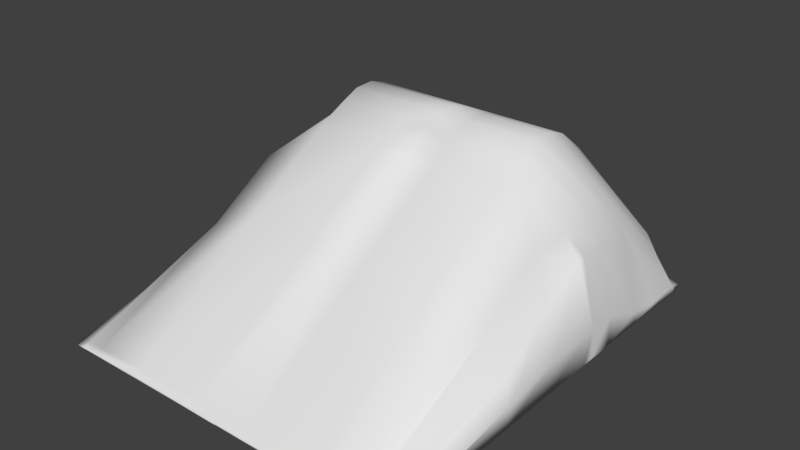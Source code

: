 # Source: gorka.blend  (saved by Blender 2.82.7; exported with 4.5.12 LTS)
import bpy
from mathutils import Matrix  # noqa: F401  (used for matrix-valued properties, if any)

bpy.ops.wm.read_factory_settings(use_empty=True)
scene = bpy.context.scene
scene.name = 'Scene'

# ---- collections
col_collection_1 = bpy.data.collections.new('Collection 1'); scene.collection.children.link(col_collection_1)

# ---- materials (node trees are filled in below, after node groups)
mat_material = bpy.data.materials.new('Material')
mat_material.alpha_threshold = 0.0
mat_material.use_transparent_shadow = False
mat_material.roughness = 0.5
mat_material.line_color = (0.0, 0.0, 0.0, 1.0)

# ---- material node trees

# ---- world
world_world = bpy.data.worlds.new('World'); scene.world = world_world
world_world.color = (0.05088, 0.05088, 0.05088)
world_world.use_sun_shadow = False
world_world.sun_shadow_jitter_overblur = 0.0
world_world.cycles.sampling_method = 'MANUAL'

# ---- meshes
me_cube = bpy.data.meshes.new('Cube')
me_cube.from_pydata([(-1.0, 1.008, -0.04814), (-1.0, 0.9714, -0.04814), (-1.0, -0.4738, 5.259), (-1.0, 0.6163, 5.777), (1.788e-07, 0.9714, -0.04814), (0.0, 1.008, -0.04814), (2.384e-07, 0.6163, 5.777), (-5.364e-07, -0.4738, 5.259), (-3.347, 1.008, -0.04814), (-3.347, 0.9714, -0.04814), (-3.347, -0.4738, 5.259), (-3.347, 0.6163, 5.777), (5.364e-07, 2.477, -0.04814), (-1.0, 2.477, -0.04814), (-1.0, 1.304, 5.806), (5.96e-07, 1.304, 5.806), (-3.347, 2.477, -0.04814), (-3.347, 1.304, 5.806), (6.557e-07, 3.616, -0.04814), (-1.0, 3.616, -0.04814), (-1.0, 1.951, 5.587), (7.153e-07, 1.951, 5.587), (-3.347, 3.616, -0.04814), (-3.347, 1.951, 5.587), (7.749e-07, 4.893, -0.04814), (-1.0, 4.893, -0.04814), (-1.0, 2.893, 4.847), (8.345e-07, 2.893, 4.847), (-3.347, 4.893, -0.04814), (-3.347, 2.893, 4.847), (8.941e-07, 6.242, -0.04814), (-1.0, 6.242, -0.04814), (-1.0, 6.242, 0.1773), (9.537e-07, 6.242, 0.1773), (-3.347, 6.242, -0.04814), (-3.347, 6.242, 0.1773), (-4.991, 1.008, -0.04814), (-4.991, 0.9714, -0.04814), (-4.991, -0.3078, 3.796), (-4.991, 0.9714, 3.796), (-4.991, 2.477, 3.225), (-4.991, 3.616, 2.473), (-4.991, 2.477, -0.04814), (-4.991, 3.616, -0.04814), (-4.991, 4.893, -0.04814), (-4.991, 4.676, 1.816), (-4.991, 5.776, -0.1477), (-4.991, 5.776, 0.04993), (-4.991, 1.008, -0.04814), (-4.991, 0.9714, -0.04814), (-5.506, -0.3078, 3.149), (-5.428, 0.9714, 2.997), (-5.367, 2.477, 2.571), (-5.213, 3.616, 1.739), (-4.991, 2.477, -0.04814), (-4.991, 3.616, -0.04814), (-5.144, 4.781, 0.6216), (-5.352, 4.781, 1.107), (-5.93, 5.233, -0.03265), (-5.93, 5.233, 0.1077), (-5.93, -0.3078, -0.04814), (-5.93, 0.9714, -0.04814), (-5.93, -0.3078, 0.942), (-5.93, 0.9714, 0.942), (-5.93, 2.477, 0.3708), (-5.93, 3.616, 0.1549), (-5.93, 2.477, -0.04814), (-5.93, 3.616, -0.04814), (-5.964, 4.921, -0.04802), (-5.93, 4.893, 0.1951), (-1.0, 0.02786, -0.04814), (-1.0, 0.02786, 5.525), (-1.272e-07, 0.02786, 5.525), (9.445e-08, 0.02786, -0.04814), (-3.347, 0.02786, -0.04814), (-3.347, 0.02786, 5.525), (-4.991, 0.02786, -0.04814), (-4.991, 0.02786, 3.796), (-4.991, 0.02786, -0.04814), (-5.445, 0.02786, 3.137), (-5.93, 0.02786, -0.04814), (-5.93, 0.02786, 0.942), (-7.153e-07, -2.026, -0.04814), (-1.0, -2.026, -0.04814), (-1.0, -1.011, 4.943), (-1.252e-06, -1.011, 4.941), (-3.347, -2.026, -0.04814), (-3.347, -1.011, 4.952), (-4.991, -1.699, 3.796), (-4.991, -2.026, -0.04814), (-4.991, -2.026, -0.04814), (-5.567, -1.923, 2.47), (-5.93, -2.026, 0.942), (-5.93, -2.026, -0.04814), (-1.192e-06, -4.028, -0.04814), (-1.0, -4.028, -0.04814), (-1.0, -3.89, 3.12), (-0.0001224, -3.848, 3.142), (-3.347, -4.028, -0.04814), (-3.347, -4.028, 3.099), (-4.991, -4.028, 2.332), (-4.991, -4.028, -0.04814), (-4.991, -4.028, -0.04814), (-5.762, -4.028, 1.332), (-5.93, -4.028, 0.6247), (-5.93, -4.028, -0.04814), (-2.384e-06, -8.605, -0.04814), (-1.0, -8.605, -0.04814), (-1.0, -8.605, 0.1191), (-0.0002448, -8.605, 0.1296), (-3.347, -8.605, -0.04814), (-3.347, -8.605, 0.1191), (-4.991, -8.605, 0.09011), (-4.991, -8.605, -0.04814), (-5.55, -8.605, -0.04814), (-5.578, -8.626, 0.07712), (-5.942, -8.584, 0.02463), (-5.93, -8.605, -0.04814), (-0.00149, -8.808, -0.05176), (-1.001, -8.808, -0.05176), (-1.001, -8.808, -0.01166), (0.000114, -8.808, -0.01166), (-3.348, -8.808, -0.05176), (-3.348, -8.808, 0.003255), (-4.993, -8.808, -0.01536), (-4.993, -8.808, -0.05176), (-5.552, -8.808, -0.05176), (-5.579, -8.829, -0.01262), (-5.943, -8.787, -0.04698), (-5.931, -8.808, -0.05176)], [(57, 56)], [(73, 5, 0, 70), (72, 71, 2, 7), (48, 50, 91, 90), (70, 0, 8, 74), (11, 3, 14, 17), (11, 17, 40, 39), (71, 3, 11, 75), (36, 8, 86, 89), (4, 1, 13, 12), (14, 15, 21, 20), (74, 8, 36, 76), (3, 6, 15, 14), (22, 16, 42, 43), (6, 4, 12, 15), (1, 9, 16, 13), (23, 20, 26, 29), (21, 18, 24, 27), (12, 13, 19, 18), (13, 16, 22, 19), (15, 12, 18, 21), (17, 14, 20, 23), (24, 25, 31, 30), (26, 27, 33, 32), (75, 11, 39, 77), (20, 21, 27, 26), (18, 19, 25, 24), (19, 22, 28, 25), (33, 30, 31, 32), (32, 31, 34, 35), (25, 28, 34, 31), (27, 24, 30, 33), (29, 26, 32, 35), (34, 28, 44, 46), (39, 40, 52, 51), (43, 42, 54, 55), (69, 57, 47, 59), (36, 38, 50, 48), (79, 51, 63, 81), (23, 29, 45, 41), (35, 34, 46, 47), (29, 35, 47, 45), (38, 36, 89, 88), (28, 22, 43, 44), (16, 9, 37, 42), (17, 23, 41, 40), (45, 47, 57), (55, 54, 66, 67), (0, 5, 82, 83), (77, 39, 51, 79), (76, 36, 48, 78), (42, 37, 49, 54), (40, 41, 53, 52), (41, 45, 57, 53), (80, 81, 63, 61), (66, 64, 65, 67), (61, 63, 64, 66), (44, 55, 67, 68), (53, 57, 69, 65), (47, 46, 58, 59), (52, 53, 65, 64), (69, 59, 58, 68), (67, 65, 69, 68), (51, 52, 64, 63), (54, 49, 61, 66), (78, 48, 60, 80), (49, 78, 80, 61), (60, 62, 81, 80), (37, 76, 78, 49), (38, 77, 79, 50), (50, 79, 81, 62), (10, 75, 77, 38), (9, 74, 76, 37), (2, 71, 75, 10), (1, 70, 74, 9), (6, 3, 71, 72), (4, 73, 70, 1), (85, 84, 96, 97), (92, 93, 105, 104), (87, 88, 100, 99), (88, 89, 101, 100), (62, 60, 93, 92), (2, 10, 87, 84), (50, 62, 92, 91), (5, 7, 85, 82), (8, 0, 83, 86), (7, 2, 84, 85), (60, 48, 90, 93), (10, 38, 88, 87), (97, 96, 108, 109), (104, 105, 117, 116), (99, 100, 112, 111), (100, 101, 113, 112), (89, 86, 98, 101), (86, 83, 95, 98), (93, 90, 102, 105), (82, 85, 97, 94), (90, 91, 103, 102), (83, 82, 94, 95), (84, 87, 99, 96), (91, 92, 104, 103), (109, 108, 120, 121), (116, 117, 129, 128), (111, 112, 124, 123), (115, 116, 128, 127), (101, 98, 110, 113), (98, 95, 107, 110), (105, 102, 114, 117), (112, 115, 127, 124), (95, 94, 106, 107), (96, 99, 111, 108), (103, 104, 116, 115), (88, 38, 50, 91), (103, 100, 88, 91), (115, 112, 100, 103), (118, 121, 120, 119), (119, 120, 123, 122), (122, 123, 124, 125), (126, 127, 128, 129), (126, 125, 124, 127), (113, 110, 122, 125), (110, 107, 119, 122), (117, 114, 126, 129), (106, 109, 121, 118), (114, 113, 125, 126), (107, 106, 118, 119), (108, 111, 123, 120), (44, 68, 58, 46)])
me_cube.polygons.foreach_set('use_smooth', [True] * 127)
me_cube.materials.append(mat_material)
me_cube.use_remesh_preserve_volume = False
me_cube.use_remesh_preserve_attributes = False
me_cube.use_mirror_vertex_groups = False
me_cube.auto_texspace = False
me_cube.update()

# ---- objects
ob_cube = bpy.data.objects.new('Cube', me_cube)

# ---- transforms, parenting, visibility, modifiers, constraints
ob_cube.location = (0.0, 0.0, 0.0)
ob_cube.lock_rotations_4d = False
ob_cube.empty_display_type = 'ARROWS'
ob_cube.show_texture_space = True
ob_cube.lineart.crease_threshold = 0.0
_m = ob_cube.modifiers.new('Mirror', 'MIRROR')

# ---- collection membership
col_collection_1.objects.link(ob_cube)

# ---- scene / render settings (as saved in the file)
scene.frame_start = 1; scene.frame_end = 250; scene.frame_set(1)
scene.render.engine = 'BLENDER_EEVEE_NEXT'
scene.render.resolution_percentage = 50
scene.render.dither_intensity = 0.0
scene.cycles.use_denoising = False
scene.cycles.samples = 128
scene.cycles.sampling_pattern = 'TABULATED_SOBOL'
scene.cycles.light_sampling_threshold = 0.0
scene.cycles.use_adaptive_sampling = False
scene.cycles.use_light_tree = False
scene.cycles.blur_glossy = 0.0
scene.cycles.sample_clamp_indirect = 0.0
scene.view_settings.view_transform = 'Standard'
bpy.context.view_layer.update()

# ---- added for rendering (the .blend has no active camera and no usable light): camera, sun
cam_auto = bpy.data.cameras.new('AutoCamera')
cam_auto.lens = 50.0
cam_auto.sensor_width = 36.0
cam_auto.clip_end = 1000.0
ob_auto_camera = bpy.data.objects.new('AutoCamera', cam_auto)
scene.collection.objects.link(ob_auto_camera)
ob_auto_camera.location = (18.6168, -23.6337, 17.7224)
ob_auto_camera.rotation_euler = (1.09748, -7.21219e-08, 0.694738)
scene.camera = ob_auto_camera
light_auto_sun = bpy.data.lights.new('AutoSun', 'SUN')
light_auto_sun.energy = 3.0
light_auto_sun.angle = 0.0523599
ob_auto_sun = bpy.data.objects.new('AutoSun', light_auto_sun)
scene.collection.objects.link(ob_auto_sun)
ob_auto_sun.rotation_euler = (0.872665, 0.174533, 0.523599)
bpy.context.view_layer.update()
